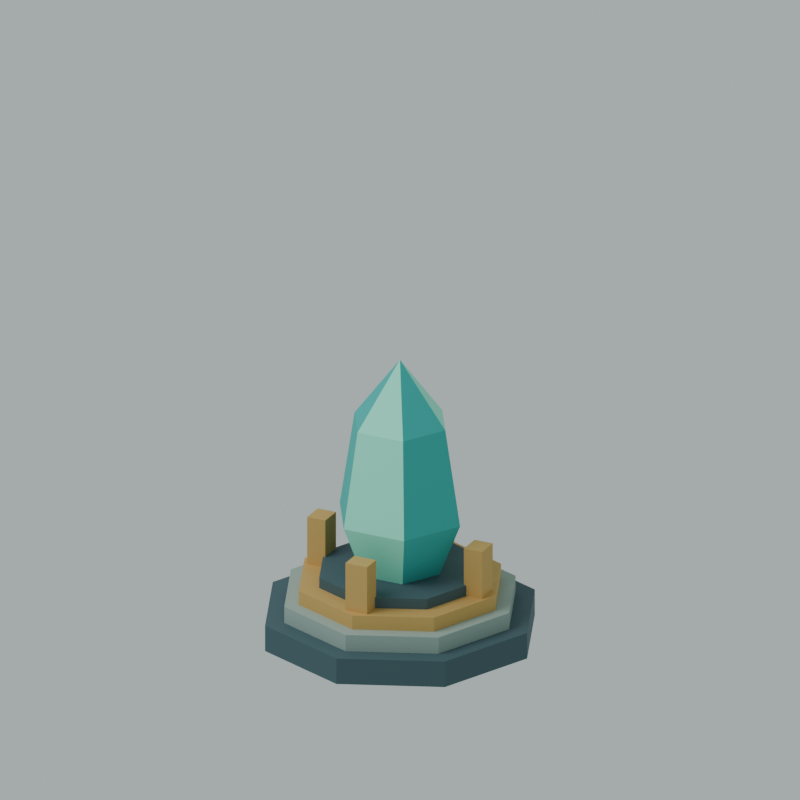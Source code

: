 # Source: frontier-relic.blend  (saved by Blender 4.3.34; exported with 4.5.12 LTS)
import bpy
from mathutils import Matrix  # noqa: F401  (used for matrix-valued properties, if any)

bpy.ops.wm.read_factory_settings(use_empty=True)
scene = bpy.context.scene
scene.name = 'Scene'

# ---- collections
col_collection = bpy.data.collections.new('Collection'); scene.collection.children.link(col_collection)

# ---- materials (node trees are filled in below, after node groups)
mat_slate_stone = bpy.data.materials.new('Slate stone')
mat_slate_stone.diffuse_color = (0.04971, 0.1022, 0.1221, 1.0)
mat_light_carved_edge = bpy.data.materials.new('Light carved edge')
mat_light_carved_edge.diffuse_color = (0.305, 0.402, 0.3663, 1.0)
mat_old_brass = bpy.data.materials.new('Old brass')
mat_old_brass.diffuse_color = (0.6376, 0.4072, 0.1301, 1.0)
mat_deep_turquoise_crystal = bpy.data.materials.new('Deep turquoise crystal')
mat_deep_turquoise_crystal.diffuse_color = (0.02624, 0.4233, 0.3968, 1.0)
mat_mint_crystal_facet = bpy.data.materials.new('Mint crystal facet')
mat_mint_crystal_facet.diffuse_color = (0.2705, 0.8963, 0.6795, 1.0)
mat_dark_crystal_facet = bpy.data.materials.new('Dark crystal facet')
mat_dark_crystal_facet.diffuse_color = (0.01681, 0.1878, 0.2307, 1.0)

# ---- material node trees
mat_slate_stone.use_nodes = True; mat_slate_stone.node_tree.nodes.clear()
_N = mat_slate_stone.node_tree.nodes; _L = mat_slate_stone.node_tree.links
n0 = _N.new('ShaderNodeBsdfPrincipled'); n0.name = 'Principled BSDF'; n0.location = (10, 300)
n0.inputs[0].default_value = (0.04971, 0.1022, 0.1221, 1.0)
n0.inputs[2].default_value = 0.72
n1 = _N.new('ShaderNodeOutputMaterial'); n1.name = 'Material Output'; n1.location = (300, 300)
_L.new(n0.outputs[0], n1.inputs[0])
n1.is_active_output = True
mat_light_carved_edge.use_nodes = True; mat_light_carved_edge.node_tree.nodes.clear()
_N = mat_light_carved_edge.node_tree.nodes; _L = mat_light_carved_edge.node_tree.links
n0 = _N.new('ShaderNodeBsdfPrincipled'); n0.name = 'Principled BSDF'; n0.location = (10, 300)
n0.inputs[0].default_value = (0.305, 0.402, 0.3663, 1.0)
n0.inputs[2].default_value = 0.72
n1 = _N.new('ShaderNodeOutputMaterial'); n1.name = 'Material Output'; n1.location = (300, 300)
_L.new(n0.outputs[0], n1.inputs[0])
n1.is_active_output = True
mat_old_brass.use_nodes = True; mat_old_brass.node_tree.nodes.clear()
_N = mat_old_brass.node_tree.nodes; _L = mat_old_brass.node_tree.links
n0 = _N.new('ShaderNodeBsdfPrincipled'); n0.name = 'Principled BSDF'; n0.location = (10, 300)
n0.inputs[0].default_value = (0.6376, 0.4072, 0.1301, 1.0)
n0.inputs[1].default_value = 0.35
n0.inputs[2].default_value = 0.72
n1 = _N.new('ShaderNodeOutputMaterial'); n1.name = 'Material Output'; n1.location = (300, 300)
_L.new(n0.outputs[0], n1.inputs[0])
n1.is_active_output = True
mat_deep_turquoise_crystal.use_nodes = True; mat_deep_turquoise_crystal.node_tree.nodes.clear()
_N = mat_deep_turquoise_crystal.node_tree.nodes; _L = mat_deep_turquoise_crystal.node_tree.links
n0 = _N.new('ShaderNodeBsdfPrincipled'); n0.name = 'Principled BSDF'; n0.location = (10, 300)
n0.inputs[0].default_value = (0.02624, 0.4233, 0.3968, 1.0)
n0.inputs[2].default_value = 0.72
n1 = _N.new('ShaderNodeOutputMaterial'); n1.name = 'Material Output'; n1.location = (300, 300)
_L.new(n0.outputs[0], n1.inputs[0])
n1.is_active_output = True
mat_mint_crystal_facet.use_nodes = True; mat_mint_crystal_facet.node_tree.nodes.clear()
_N = mat_mint_crystal_facet.node_tree.nodes; _L = mat_mint_crystal_facet.node_tree.links
n0 = _N.new('ShaderNodeBsdfPrincipled'); n0.name = 'Principled BSDF'; n0.location = (10, 300)
n0.inputs[0].default_value = (0.2705, 0.8963, 0.6795, 1.0)
n0.inputs[2].default_value = 0.72
n1 = _N.new('ShaderNodeOutputMaterial'); n1.name = 'Material Output'; n1.location = (300, 300)
_L.new(n0.outputs[0], n1.inputs[0])
n1.is_active_output = True
mat_dark_crystal_facet.use_nodes = True; mat_dark_crystal_facet.node_tree.nodes.clear()
_N = mat_dark_crystal_facet.node_tree.nodes; _L = mat_dark_crystal_facet.node_tree.links
n0 = _N.new('ShaderNodeBsdfPrincipled'); n0.name = 'Principled BSDF'; n0.location = (10, 300)
n0.inputs[0].default_value = (0.01681, 0.1878, 0.2307, 1.0)
n0.inputs[2].default_value = 0.72
n1 = _N.new('ShaderNodeOutputMaterial'); n1.name = 'Material Output'; n1.location = (300, 300)
_L.new(n0.outputs[0], n1.inputs[0])
n1.is_active_output = True

# ---- world
world_daylight = bpy.data.worlds.new('Daylight'); scene.world = world_daylight
world_daylight.use_nodes = True; world_daylight.node_tree.nodes.clear()
_N = world_daylight.node_tree.nodes; _L = world_daylight.node_tree.links
n0 = _N.new('ShaderNodeBackground'); n0.name = 'Background'; n0.location = (10, 300)
n0.inputs[0].default_value = (0.55, 0.65, 0.63, 1.0)
n0.inputs[1].default_value = 0.8
n1 = _N.new('ShaderNodeOutputWorld'); n1.name = 'World Output'; n1.location = (300, 300)
_L.new(n0.outputs[0], n1.inputs[0])
n1.is_active_output = True

# ---- cameras
cam_camera_001 = bpy.data.cameras.new('Camera.001')
cam_camera_001.type = 'ORTHO'
cam_camera_001.ortho_scale = 6.3

# ---- lights
light_area = bpy.data.lights.new('Area', 'AREA')
light_area.energy = 900.0
light_area.size = 7.0
light_area.size_y = 1.0

# ---- meshes
me_cylinder = bpy.data.meshes.new('Cylinder')
me_cylinder.from_pydata([(0.0, 1.12, -0.11), (0.0, 1.12, 0.11), (0.792, 0.792, -0.11), (0.792, 0.792, 0.11), (1.12, 0.0, -0.11), (1.12, 0.0, 0.11), (0.792, -0.792, -0.11), (0.792, -0.792, 0.11), (0.0, -1.12, -0.11), (0.0, -1.12, 0.11), (-0.792, -0.792, -0.11), (-0.792, -0.792, 0.11), (-1.12, 0.0, -0.11), (-1.12, 0.0, 0.11), (-0.792, 0.792, -0.11), (-0.792, 0.792, 0.11)], [], [(0, 1, 3, 2), (2, 3, 5, 4), (4, 5, 7, 6), (6, 7, 9, 8), (8, 9, 11, 10), (10, 11, 13, 12), (3, 1, 15, 13, 11, 9, 7, 5), (12, 13, 15, 14), (14, 15, 1, 0), (0, 2, 4, 6, 8, 10, 12, 14)])
_uv = me_cylinder.uv_layers.new(name='UVMap')
_uv.uv.foreach_set('vector', [1.0, 0.5, 1.0, 1.0, 0.875, 1.0, 0.875, 0.5, 0.875, 0.5, 0.875, 1.0, 0.75, 1.0, 0.75, 0.5, 0.75, 0.5, 0.75, 1.0, 0.625, 1.0, 0.625, 0.5, 0.625, 0.5, 0.625, 1.0, 0.5, 1.0, 0.5, 0.5, 0.5, 0.5, 0.5, 1.0, 0.375, 1.0, 0.375, 0.5, 0.375, 0.5, 0.375, 1.0, 0.25, 1.0, 0.25, 0.5, 0.4197, 0.4197, 0.25, 0.49, 0.08029, 0.4197, 0.01, 0.25, 0.08029, 0.08029, 0.25, 0.01, 0.4197, 0.08029, 0.49, 0.25, 0.25, 0.5, 0.25, 1.0, 0.125, 1.0, 0.125, 0.5, 0.125, 0.5, 0.125, 1.0, 0.0, 1.0, 0.0, 0.5, 0.75, 0.49, 0.9197, 0.4197, 0.99, 0.25, 0.9197, 0.08029, 0.75, 0.01, 0.5803, 0.08029, 0.51, 0.25, 0.5803, 0.4197])
me_cylinder.materials.append(mat_slate_stone)
me_cylinder.update()
me_cylinder_001 = bpy.data.meshes.new('Cylinder.001')
me_cylinder_001.from_pydata([(0.0, 0.96, -0.07), (0.0, 0.96, 0.07), (0.6788, 0.6788, -0.07), (0.6788, 0.6788, 0.07), (0.96, 0.0, -0.07), (0.96, 0.0, 0.07), (0.6788, -0.6788, -0.07), (0.6788, -0.6788, 0.07), (0.0, -0.96, -0.07), (0.0, -0.96, 0.07), (-0.6788, -0.6788, -0.07), (-0.6788, -0.6788, 0.07), (-0.96, 0.0, -0.07), (-0.96, 0.0, 0.07), (-0.6788, 0.6788, -0.07), (-0.6788, 0.6788, 0.07)], [], [(0, 1, 3, 2), (2, 3, 5, 4), (4, 5, 7, 6), (6, 7, 9, 8), (8, 9, 11, 10), (10, 11, 13, 12), (3, 1, 15, 13, 11, 9, 7, 5), (12, 13, 15, 14), (14, 15, 1, 0), (0, 2, 4, 6, 8, 10, 12, 14)])
_uv = me_cylinder_001.uv_layers.new(name='UVMap')
_uv.uv.foreach_set('vector', [1.0, 0.5, 1.0, 1.0, 0.875, 1.0, 0.875, 0.5, 0.875, 0.5, 0.875, 1.0, 0.75, 1.0, 0.75, 0.5, 0.75, 0.5, 0.75, 1.0, 0.625, 1.0, 0.625, 0.5, 0.625, 0.5, 0.625, 1.0, 0.5, 1.0, 0.5, 0.5, 0.5, 0.5, 0.5, 1.0, 0.375, 1.0, 0.375, 0.5, 0.375, 0.5, 0.375, 1.0, 0.25, 1.0, 0.25, 0.5, 0.4197, 0.4197, 0.25, 0.49, 0.08029, 0.4197, 0.01, 0.25, 0.08029, 0.08029, 0.25, 0.01, 0.4197, 0.08029, 0.49, 0.25, 0.25, 0.5, 0.25, 1.0, 0.125, 1.0, 0.125, 0.5, 0.125, 0.5, 0.125, 1.0, 0.0, 1.0, 0.0, 0.5, 0.75, 0.49, 0.9197, 0.4197, 0.99, 0.25, 0.9197, 0.08029, 0.75, 0.01, 0.5803, 0.08029, 0.51, 0.25, 0.5803, 0.4197])
me_cylinder_001.materials.append(mat_light_carved_edge)
me_cylinder_001.update()
me_cylinder_002 = bpy.data.meshes.new('Cylinder.002')
me_cylinder_002.from_pydata([(0.0, 0.84, -0.06), (0.0, 0.84, 0.06), (0.594, 0.594, -0.06), (0.594, 0.594, 0.06), (0.84, 0.0, -0.06), (0.84, 0.0, 0.06), (0.594, -0.594, -0.06), (0.594, -0.594, 0.06), (0.0, -0.84, -0.06), (0.0, -0.84, 0.06), (-0.594, -0.594, -0.06), (-0.594, -0.594, 0.06), (-0.84, 0.0, -0.06), (-0.84, 0.0, 0.06), (-0.594, 0.594, -0.06), (-0.594, 0.594, 0.06)], [], [(0, 1, 3, 2), (2, 3, 5, 4), (4, 5, 7, 6), (6, 7, 9, 8), (8, 9, 11, 10), (10, 11, 13, 12), (3, 1, 15, 13, 11, 9, 7, 5), (12, 13, 15, 14), (14, 15, 1, 0), (0, 2, 4, 6, 8, 10, 12, 14)])
_uv = me_cylinder_002.uv_layers.new(name='UVMap')
_uv.uv.foreach_set('vector', [1.0, 0.5, 1.0, 1.0, 0.875, 1.0, 0.875, 0.5, 0.875, 0.5, 0.875, 1.0, 0.75, 1.0, 0.75, 0.5, 0.75, 0.5, 0.75, 1.0, 0.625, 1.0, 0.625, 0.5, 0.625, 0.5, 0.625, 1.0, 0.5, 1.0, 0.5, 0.5, 0.5, 0.5, 0.5, 1.0, 0.375, 1.0, 0.375, 0.5, 0.375, 0.5, 0.375, 1.0, 0.25, 1.0, 0.25, 0.5, 0.4197, 0.4197, 0.25, 0.49, 0.08029, 0.4197, 0.01, 0.25, 0.08029, 0.08029, 0.25, 0.01, 0.4197, 0.08029, 0.49, 0.25, 0.25, 0.5, 0.25, 1.0, 0.125, 1.0, 0.125, 0.5, 0.125, 0.5, 0.125, 1.0, 0.0, 1.0, 0.0, 0.5, 0.75, 0.49, 0.9197, 0.4197, 0.99, 0.25, 0.9197, 0.08029, 0.75, 0.01, 0.5803, 0.08029, 0.51, 0.25, 0.5803, 0.4197])
me_cylinder_002.materials.append(mat_old_brass)
me_cylinder_002.update()
me_cylinder_003 = bpy.data.meshes.new('Cylinder.003')
me_cylinder_003.from_pydata([(0.0, 0.67, -0.07), (0.0, 0.67, 0.07), (0.4738, 0.4738, -0.07), (0.4738, 0.4738, 0.07), (0.67, 0.0, -0.07), (0.67, 0.0, 0.07), (0.4738, -0.4738, -0.07), (0.4738, -0.4738, 0.07), (0.0, -0.67, -0.07), (0.0, -0.67, 0.07), (-0.4738, -0.4738, -0.07), (-0.4738, -0.4738, 0.07), (-0.67, 0.0, -0.07), (-0.67, 0.0, 0.07), (-0.4738, 0.4738, -0.07), (-0.4738, 0.4738, 0.07)], [], [(0, 1, 3, 2), (2, 3, 5, 4), (4, 5, 7, 6), (6, 7, 9, 8), (8, 9, 11, 10), (10, 11, 13, 12), (3, 1, 15, 13, 11, 9, 7, 5), (12, 13, 15, 14), (14, 15, 1, 0), (0, 2, 4, 6, 8, 10, 12, 14)])
_uv = me_cylinder_003.uv_layers.new(name='UVMap')
_uv.uv.foreach_set('vector', [1.0, 0.5, 1.0, 1.0, 0.875, 1.0, 0.875, 0.5, 0.875, 0.5, 0.875, 1.0, 0.75, 1.0, 0.75, 0.5, 0.75, 0.5, 0.75, 1.0, 0.625, 1.0, 0.625, 0.5, 0.625, 0.5, 0.625, 1.0, 0.5, 1.0, 0.5, 0.5, 0.5, 0.5, 0.5, 1.0, 0.375, 1.0, 0.375, 0.5, 0.375, 0.5, 0.375, 1.0, 0.25, 1.0, 0.25, 0.5, 0.4197, 0.4197, 0.25, 0.49, 0.08029, 0.4197, 0.01, 0.25, 0.08029, 0.08029, 0.25, 0.01, 0.4197, 0.08029, 0.49, 0.25, 0.25, 0.5, 0.25, 1.0, 0.125, 1.0, 0.125, 0.5, 0.125, 0.5, 0.125, 1.0, 0.0, 1.0, 0.0, 0.5, 0.75, 0.49, 0.9197, 0.4197, 0.99, 0.25, 0.9197, 0.08029, 0.75, 0.01, 0.5803, 0.08029, 0.51, 0.25, 0.5803, 0.4197])
me_cylinder_003.materials.append(mat_slate_stone)
me_cylinder_003.update()
me_cube_001 = bpy.data.meshes.new('Cube.001')
me_cube_001.from_pydata([(-0.08, -0.095, -0.245), (-0.08, -0.095, 0.245), (-0.08, 0.095, -0.245), (-0.08, 0.095, 0.245), (0.08, -0.095, -0.245), (0.08, -0.095, 0.245), (0.08, 0.095, -0.245), (0.08, 0.095, 0.245)], [], [(0, 1, 3, 2), (2, 3, 7, 6), (6, 7, 5, 4), (4, 5, 1, 0), (2, 6, 4, 0), (7, 3, 1, 5)])
_uv = me_cube_001.uv_layers.new(name='UVMap')
_uv.uv.foreach_set('vector', [0.375, 0.0, 0.625, 0.0, 0.625, 0.25, 0.375, 0.25, 0.375, 0.25, 0.625, 0.25, 0.625, 0.5, 0.375, 0.5, 0.375, 0.5, 0.625, 0.5, 0.625, 0.75, 0.375, 0.75, 0.375, 0.75, 0.625, 0.75, 0.625, 1.0, 0.375, 1.0, 0.125, 0.5, 0.375, 0.5, 0.375, 0.75, 0.125, 0.75, 0.625, 0.5, 0.875, 0.5, 0.875, 0.75, 0.625, 0.75])
me_cube_001.materials.append(mat_old_brass)
me_cube_001.update()
me_cube_002 = bpy.data.meshes.new('Cube.002')
me_cube_002.from_pydata([(-0.08, -0.095, -0.245), (-0.08, -0.095, 0.245), (-0.08, 0.095, -0.245), (-0.08, 0.095, 0.245), (0.08, -0.095, -0.245), (0.08, -0.095, 0.245), (0.08, 0.095, -0.245), (0.08, 0.095, 0.245)], [], [(0, 1, 3, 2), (2, 3, 7, 6), (6, 7, 5, 4), (4, 5, 1, 0), (2, 6, 4, 0), (7, 3, 1, 5)])
_uv = me_cube_002.uv_layers.new(name='UVMap')
_uv.uv.foreach_set('vector', [0.375, 0.0, 0.625, 0.0, 0.625, 0.25, 0.375, 0.25, 0.375, 0.25, 0.625, 0.25, 0.625, 0.5, 0.375, 0.5, 0.375, 0.5, 0.625, 0.5, 0.625, 0.75, 0.375, 0.75, 0.375, 0.75, 0.625, 0.75, 0.625, 1.0, 0.375, 1.0, 0.125, 0.5, 0.375, 0.5, 0.375, 0.75, 0.125, 0.75, 0.625, 0.5, 0.875, 0.5, 0.875, 0.75, 0.625, 0.75])
me_cube_002.materials.append(mat_old_brass)
me_cube_002.update()
me_cube_003 = bpy.data.meshes.new('Cube.003')
me_cube_003.from_pydata([(-0.08, -0.095, -0.245), (-0.08, -0.095, 0.245), (-0.08, 0.095, -0.245), (-0.08, 0.095, 0.245), (0.08, -0.095, -0.245), (0.08, -0.095, 0.245), (0.08, 0.095, -0.245), (0.08, 0.095, 0.245)], [], [(0, 1, 3, 2), (2, 3, 7, 6), (6, 7, 5, 4), (4, 5, 1, 0), (2, 6, 4, 0), (7, 3, 1, 5)])
_uv = me_cube_003.uv_layers.new(name='UVMap')
_uv.uv.foreach_set('vector', [0.375, 0.0, 0.625, 0.0, 0.625, 0.25, 0.375, 0.25, 0.375, 0.25, 0.625, 0.25, 0.625, 0.5, 0.375, 0.5, 0.375, 0.5, 0.625, 0.5, 0.625, 0.75, 0.375, 0.75, 0.375, 0.75, 0.625, 0.75, 0.625, 1.0, 0.375, 1.0, 0.125, 0.5, 0.375, 0.5, 0.375, 0.75, 0.125, 0.75, 0.625, 0.5, 0.875, 0.5, 0.875, 0.75, 0.625, 0.75])
me_cube_003.materials.append(mat_old_brass)
me_cube_003.update()
me_cube_004 = bpy.data.meshes.new('Cube.004')
me_cube_004.from_pydata([(-0.08, -0.095, -0.245), (-0.08, -0.095, 0.245), (-0.08, 0.095, -0.245), (-0.08, 0.095, 0.245), (0.08, -0.095, -0.245), (0.08, -0.095, 0.245), (0.08, 0.095, -0.245), (0.08, 0.095, 0.245)], [], [(0, 1, 3, 2), (2, 3, 7, 6), (6, 7, 5, 4), (4, 5, 1, 0), (2, 6, 4, 0), (7, 3, 1, 5)])
_uv = me_cube_004.uv_layers.new(name='UVMap')
_uv.uv.foreach_set('vector', [0.375, 0.0, 0.625, 0.0, 0.625, 0.25, 0.375, 0.25, 0.375, 0.25, 0.625, 0.25, 0.625, 0.5, 0.375, 0.5, 0.375, 0.5, 0.625, 0.5, 0.625, 0.75, 0.375, 0.75, 0.375, 0.75, 0.625, 0.75, 0.625, 1.0, 0.375, 1.0, 0.125, 0.5, 0.375, 0.5, 0.375, 0.75, 0.125, 0.75, 0.625, 0.5, 0.875, 0.5, 0.875, 0.75, 0.625, 0.75])
me_cube_004.materials.append(mat_old_brass)
me_cube_004.update()
me_faceted_recovery_crystal = bpy.data.meshes.new('Faceted recovery crystal')
me_faceted_recovery_crystal.from_pydata([(0.34, 0.0, 0.55), (0.17, 0.2944, 0.55), (-0.17, 0.2944, 0.55), (-0.34, 4.164e-17, 0.55), (-0.17, -0.2944, 0.55), (0.17, -0.2944, 0.55), (0.53, 0.0, 1.02), (0.265, 0.459, 1.02), (-0.265, 0.459, 1.02), (-0.53, 6.491e-17, 1.02), (-0.265, -0.459, 1.02), (0.265, -0.459, 1.02), (0.4, 0.0, 1.82), (0.2, 0.3464, 1.82), (-0.2, 0.3464, 1.82), (-0.4, 4.899e-17, 1.82), (-0.2, -0.3464, 1.82), (0.2, -0.3464, 1.82), (0.0, 0.0, 2.35)], [], [(5, 4, 3, 2, 1, 0), (0, 1, 7, 6), (1, 2, 8, 7), (2, 3, 9, 8), (3, 4, 10, 9), (4, 5, 11, 10), (5, 0, 6, 11), (6, 7, 13, 12), (7, 8, 14, 13), (8, 9, 15, 14), (9, 10, 16, 15), (10, 11, 17, 16), (11, 6, 12, 17), (12, 13, 18), (13, 14, 18), (14, 15, 18), (15, 16, 18), (16, 17, 18), (17, 12, 18)])
me_faceted_recovery_crystal.polygons.foreach_set('material_index', [0, 1, 0, 2, 0, 1, 0, 1, 0, 2, 0, 1, 0, 1, 0, 2, 0, 1, 0])
me_faceted_recovery_crystal.materials.append(mat_deep_turquoise_crystal)
me_faceted_recovery_crystal.materials.append(mat_mint_crystal_facet)
me_faceted_recovery_crystal.materials.append(mat_dark_crystal_facet)
me_faceted_recovery_crystal.update()
me_cube_005 = bpy.data.meshes.new('Cube.005')
me_cube_005.from_pydata([(-0.04, -0.04, -0.18), (-0.04, -0.04, 0.18), (-0.04, 0.04, -0.18), (-0.04, 0.04, 0.18), (0.04, -0.04, -0.18), (0.04, -0.04, 0.18), (0.04, 0.04, -0.18), (0.04, 0.04, 0.18)], [], [(0, 1, 3, 2), (2, 3, 7, 6), (6, 7, 5, 4), (4, 5, 1, 0), (2, 6, 4, 0), (7, 3, 1, 5)])
_uv = me_cube_005.uv_layers.new(name='UVMap')
_uv.uv.foreach_set('vector', [0.375, 0.0, 0.625, 0.0, 0.625, 0.25, 0.375, 0.25, 0.375, 0.25, 0.625, 0.25, 0.625, 0.5, 0.375, 0.5, 0.375, 0.5, 0.625, 0.5, 0.625, 0.75, 0.375, 0.75, 0.375, 0.75, 0.625, 0.75, 0.625, 1.0, 0.375, 1.0, 0.125, 0.5, 0.375, 0.5, 0.375, 0.75, 0.125, 0.75, 0.625, 0.5, 0.875, 0.5, 0.875, 0.75, 0.625, 0.75])
me_cube_005.materials.append(mat_mint_crystal_facet)
me_cube_005.update()
me_cube_006 = bpy.data.meshes.new('Cube.006')
me_cube_006.from_pydata([(-0.04, -0.04, -0.18), (-0.04, -0.04, 0.18), (-0.04, 0.04, -0.18), (-0.04, 0.04, 0.18), (0.04, -0.04, -0.18), (0.04, -0.04, 0.18), (0.04, 0.04, -0.18), (0.04, 0.04, 0.18)], [], [(0, 1, 3, 2), (2, 3, 7, 6), (6, 7, 5, 4), (4, 5, 1, 0), (2, 6, 4, 0), (7, 3, 1, 5)])
_uv = me_cube_006.uv_layers.new(name='UVMap')
_uv.uv.foreach_set('vector', [0.375, 0.0, 0.625, 0.0, 0.625, 0.25, 0.375, 0.25, 0.375, 0.25, 0.625, 0.25, 0.625, 0.5, 0.375, 0.5, 0.375, 0.5, 0.625, 0.5, 0.625, 0.75, 0.375, 0.75, 0.375, 0.75, 0.625, 0.75, 0.625, 1.0, 0.375, 1.0, 0.125, 0.5, 0.375, 0.5, 0.375, 0.75, 0.125, 0.75, 0.625, 0.5, 0.875, 0.5, 0.875, 0.75, 0.625, 0.75])
me_cube_006.materials.append(mat_mint_crystal_facet)
me_cube_006.update()
me_cube_007 = bpy.data.meshes.new('Cube.007')
me_cube_007.from_pydata([(-0.04, -0.04, -0.18), (-0.04, -0.04, 0.18), (-0.04, 0.04, -0.18), (-0.04, 0.04, 0.18), (0.04, -0.04, -0.18), (0.04, -0.04, 0.18), (0.04, 0.04, -0.18), (0.04, 0.04, 0.18)], [], [(0, 1, 3, 2), (2, 3, 7, 6), (6, 7, 5, 4), (4, 5, 1, 0), (2, 6, 4, 0), (7, 3, 1, 5)])
_uv = me_cube_007.uv_layers.new(name='UVMap')
_uv.uv.foreach_set('vector', [0.375, 0.0, 0.625, 0.0, 0.625, 0.25, 0.375, 0.25, 0.375, 0.25, 0.625, 0.25, 0.625, 0.5, 0.375, 0.5, 0.375, 0.5, 0.625, 0.5, 0.625, 0.75, 0.375, 0.75, 0.375, 0.75, 0.625, 0.75, 0.625, 1.0, 0.375, 1.0, 0.125, 0.5, 0.375, 0.5, 0.375, 0.75, 0.125, 0.75, 0.625, 0.5, 0.875, 0.5, 0.875, 0.75, 0.625, 0.75])
me_cube_007.materials.append(mat_mint_crystal_facet)
me_cube_007.update()

# ---- objects
ob_relic_rig = bpy.data.objects.new('relic-rig', None)
ob_relic_base = bpy.data.objects.new('relic-base', None)
ob_relic_core = bpy.data.objects.new('relic-core', None)
ob_grounded_octagonal_foundation = bpy.data.objects.new('Grounded octagonal foundation', me_cylinder)
ob_pale_carved_step = bpy.data.objects.new('Pale carved step', me_cylinder_001)
ob_brass_retaining_rim = bpy.data.objects.new('Brass retaining rim', me_cylinder_002)
ob_dark_crystal_seat = bpy.data.objects.new('Dark crystal seat', me_cylinder_003)
ob_brass_gripping_claw = bpy.data.objects.new('Brass gripping claw', me_cube_001)
ob_brass_gripping_claw_001 = bpy.data.objects.new('Brass gripping claw.001', me_cube_002)
ob_brass_gripping_claw_002 = bpy.data.objects.new('Brass gripping claw.002', me_cube_003)
ob_brass_gripping_claw_003 = bpy.data.objects.new('Brass gripping claw.003', me_cube_004)
ob_faceted_recovery_crystal = bpy.data.objects.new('Faceted recovery crystal', me_faceted_recovery_crystal)
ob_crystal_inset = bpy.data.objects.new('Crystal inset', me_cube_005)
ob_crystal_inset_001 = bpy.data.objects.new('Crystal inset.001', me_cube_006)
ob_crystal_inset_002 = bpy.data.objects.new('Crystal inset.002', me_cube_007)
ob_area = bpy.data.objects.new('Area', light_area)
ob_camera = bpy.data.objects.new('Camera', cam_camera_001)

# ---- transforms, parenting, visibility, modifiers, constraints
ob_relic_rig.location = (0.0, 0.0, 0.0)
ob_relic_base.parent = ob_relic_rig
ob_relic_base.location = (0.0, 0.0, 0.0)
ob_relic_core.parent = ob_relic_rig
ob_relic_core.location = (0.0, 0.0, 0.55)
ob_grounded_octagonal_foundation.parent = ob_relic_base
ob_grounded_octagonal_foundation.location = (0.0, 0.0, 0.11)
ob_pale_carved_step.parent = ob_relic_base
ob_pale_carved_step.location = (0.0, 0.0, 0.29)
ob_brass_retaining_rim.parent = ob_relic_base
ob_brass_retaining_rim.location = (0.0, 0.0, 0.42)
ob_dark_crystal_seat.parent = ob_relic_base
ob_dark_crystal_seat.location = (0.0, 0.0, 0.5)
ob_brass_gripping_claw.parent = ob_relic_base
ob_brass_gripping_claw.location = (0.69, 0.0, 0.64)
ob_brass_gripping_claw_001.parent = ob_relic_base
ob_brass_gripping_claw_001.location = (4.225e-17, 0.69, 0.64)
ob_brass_gripping_claw_001.rotation_euler = (0.0, -0.0, 1.571)
ob_brass_gripping_claw_002.parent = ob_relic_base
ob_brass_gripping_claw_002.location = (-0.69, 8.45e-17, 0.64)
ob_brass_gripping_claw_002.rotation_euler = (0.0, -0.0, 3.142)
ob_brass_gripping_claw_003.parent = ob_relic_base
ob_brass_gripping_claw_003.location = (-1.268e-16, -0.69, 0.64)
ob_brass_gripping_claw_003.rotation_euler = (0.0, -0.0, 4.712)
ob_faceted_recovery_crystal.parent = ob_relic_core
ob_faceted_recovery_crystal.location = (0.0, 0.0, -0.55)
ob_crystal_inset.parent = ob_relic_core
ob_crystal_inset.location = (0.26, 0.0, 0.54)
ob_crystal_inset_001.parent = ob_relic_core
ob_crystal_inset_001.location = (-0.13, 0.2252, 0.54)
ob_crystal_inset_002.parent = ob_relic_core
ob_crystal_inset_002.location = (-0.13, -0.2252, 0.54)
ob_area.location = (-5.0, -6.0, 10.0)
ob_camera.location = (5.0, -10.0, 6.9)
ob_camera.rotation_euler = (1.158, 0.0, 0.4636)

# ---- collection membership
col_collection.objects.link(ob_relic_rig)
col_collection.objects.link(ob_relic_base)
col_collection.objects.link(ob_relic_core)
col_collection.objects.link(ob_grounded_octagonal_foundation)
col_collection.objects.link(ob_pale_carved_step)
col_collection.objects.link(ob_brass_retaining_rim)
col_collection.objects.link(ob_dark_crystal_seat)
col_collection.objects.link(ob_brass_gripping_claw)
col_collection.objects.link(ob_brass_gripping_claw_001)
col_collection.objects.link(ob_brass_gripping_claw_002)
col_collection.objects.link(ob_brass_gripping_claw_003)
col_collection.objects.link(ob_faceted_recovery_crystal)
col_collection.objects.link(ob_crystal_inset)
col_collection.objects.link(ob_crystal_inset_001)
col_collection.objects.link(ob_crystal_inset_002)
col_collection.objects.link(ob_area)
col_collection.objects.link(ob_camera)

# ---- scene / render settings (as saved in the file)
scene.camera = ob_camera
scene.frame_start = 1; scene.frame_end = 11; scene.frame_set(1)
scene.render.engine = 'CYCLES'
scene.render.resolution_x = 384
scene.render.resolution_y = 384
scene.render.fps = 25
scene.render.film_transparent = True
scene.cycles.use_denoising = False
scene.cycles.samples = 24
bpy.context.view_layer.update()
